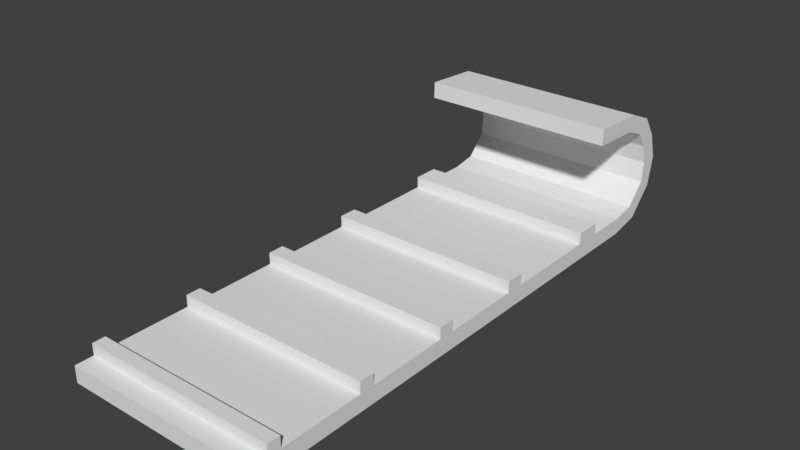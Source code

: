 # Source: toboggan.blend  (saved by Blender 2.78.0; exported with 4.5.12 LTS)
import bpy
from mathutils import Matrix  # noqa: F401  (used for matrix-valued properties, if any)

bpy.ops.wm.read_factory_settings(use_empty=True)
scene = bpy.context.scene
scene.name = 'Scene'

# ---- collections
col_collection_1 = bpy.data.collections.new('Collection 1'); scene.collection.children.link(col_collection_1)

# ---- world
world_world = bpy.data.worlds.new('World'); scene.world = world_world
world_world.color = (0.05088, 0.05088, 0.05088)
world_world.use_sun_shadow = False
world_world.sun_shadow_jitter_overblur = 0.0
world_world.cycles.sampling_method = 'MANUAL'

# ---- meshes
me_toboggan = bpy.data.meshes.new('toboggan')
me_toboggan.from_pydata([(-1.0, -2.509, -0.08423), (-1.0, -2.509, 0.08423), (-1.0, 2.509, -0.08423), (-1.0, 2.509, 0.08423), (1.0, -2.509, -0.08423), (1.0, -2.509, 0.08423), (1.0, 2.509, -0.08423), (1.0, 2.509, 0.08423), (-1.0, 2.952, 0.3389), (-1.0, 3.096, 0.2508), (1.0, 3.096, 0.2508), (1.0, 2.952, 0.3389), (-1.0, 2.93, 0.7389), (-1.0, 3.079, 0.8176), (1.0, 3.079, 0.8176), (1.0, 2.93, 0.7389), (-1.0, 2.607, 0.9921), (-1.0, 2.665, 1.15), (1.0, 2.665, 1.15), (1.0, 2.607, 0.9921), (-1.0, 2.081, 1.016), (-1.0, 2.085, 1.184), (1.0, 2.085, 1.184), (1.0, 2.081, 1.016), (1.0, 2.823, 0.8962), (-1.0, 2.823, 0.8962), (-1.0, 2.932, 1.035), (1.0, 2.932, 1.035), (1.0, 3.159, 0.5494), (1.0, 2.978, 0.5425), (-1.0, 3.159, 0.5494), (-1.0, 2.978, 0.5425), (-1.0, 2.837, -0.02281), (1.0, 2.837, -0.02281), (1.0, 2.756, 0.1284), (-1.0, 2.756, 0.1284), (-1.0, 0.8158, -0.08423), (-1.0, -0.188, -0.08423), (-1.0, -1.192, -0.08423), (-1.0, -2.195, -0.08423), (-1.0, -2.195, 0.08423), (-1.0, -1.192, 0.08423), (-1.0, -0.188, 0.08423), (-1.0, 0.8158, 0.08423), (1.0, -2.195, -0.08423), (1.0, -1.192, -0.08423), (1.0, -0.188, -0.08423), (1.0, 0.8158, -0.08423), (1.0, 0.8158, 0.08423), (1.0, -0.188, 0.08423), (1.0, -1.192, 0.08423), (1.0, -2.195, 0.08423), (-1.0, -2.325, -0.08423), (1.0, -2.325, 0.08423), (-1.0, -2.325, 0.08423), (1.0, -2.325, -0.08423), (-1.0, -1.346, -0.08423), (-1.0, -1.346, 0.08423), (1.0, -1.346, -0.08423), (1.0, -1.346, 0.08423), (-1.0, -0.3551, -0.08423), (-1.0, -0.3551, 0.08423), (1.0, -0.3551, -0.08423), (1.0, -0.3551, 0.08423), (-1.0, 0.625, -0.08423), (-1.0, 0.625, 0.08423), (1.0, 0.625, -0.08423), (1.0, 0.625, 0.08423), (-1.0, 2.089, 0.08423), (1.0, 2.089, -0.08423), (-1.0, 2.089, -0.08423), (1.0, 2.089, 0.08423), (-1.0, 1.817, -0.08423), (1.0, 1.817, 0.08423), (-1.0, 1.817, 0.08423), (1.0, 1.817, -0.08423), (-1.0, -2.325, 0.202), (-1.0, -2.195, 0.202), (-1.0, -1.346, 0.202), (-1.0, -1.192, 0.202), (-1.0, -0.3551, 0.202), (-1.0, -0.188, 0.202), (-1.0, 0.625, 0.202), (-1.0, 0.8158, 0.202), (1.0, 0.8158, 0.202), (1.0, -0.188, 0.202), (1.0, -1.192, 0.202), (1.0, -2.195, 0.202), (1.0, -2.325, 0.202), (1.0, -1.346, 0.202), (1.0, -0.3551, 0.202), (1.0, 0.625, 0.202), (-1.0, 1.817, 0.202), (-1.0, 2.089, 0.202), (1.0, 2.089, 0.202), (1.0, 1.817, 0.202)], [], [(70, 68, 3, 2), (33, 32, 9, 10), (55, 53, 5, 4), (4, 5, 1, 0), (52, 55, 4, 0), (53, 54, 1, 5), (29, 28, 14, 15), (35, 34, 11, 8), (32, 35, 8, 9), (34, 33, 10, 11), (25, 24, 19, 16), (28, 30, 13, 14), (31, 29, 15, 12), (30, 31, 12, 13), (19, 18, 22, 23), (26, 25, 16, 17), (24, 27, 18, 19), (27, 26, 17, 18), (21, 20, 23, 22), (18, 17, 21, 22), (16, 19, 23, 20), (17, 16, 20, 21), (14, 13, 26, 27), (15, 14, 27, 24), (13, 12, 25, 26), (12, 15, 24, 25), (9, 8, 31, 30), (8, 11, 29, 31), (10, 9, 30, 28), (11, 10, 28, 29), (7, 6, 33, 34), (2, 3, 35, 32), (3, 7, 34, 35), (6, 2, 32, 33), (73, 74, 43, 48), (67, 65, 42, 49), (63, 61, 41, 50), (59, 57, 40, 51), (72, 75, 47, 36), (64, 66, 46, 37), (60, 62, 45, 38), (56, 58, 44, 39), (75, 73, 48, 47), (66, 67, 49, 46), (62, 63, 50, 45), (58, 59, 51, 44), (52, 54, 40, 39), (56, 57, 41, 38), (60, 61, 42, 37), (64, 65, 43, 36), (0, 1, 54, 52), (73, 71, 94, 95), (39, 44, 55, 52), (44, 51, 53, 55), (39, 40, 57, 56), (45, 50, 59, 58), (38, 45, 58, 56), (59, 50, 86, 89), (38, 41, 61, 60), (46, 49, 63, 62), (37, 46, 62, 60), (42, 61, 80, 81), (37, 42, 65, 64), (47, 48, 67, 66), (36, 47, 66, 64), (41, 57, 78, 79), (6, 7, 71, 69), (2, 6, 69, 70), (7, 3, 68, 71), (72, 74, 68, 70), (36, 43, 74, 72), (69, 71, 73, 75), (70, 69, 75, 72), (74, 73, 95, 92), (87, 77, 76, 88), (86, 79, 78, 89), (85, 81, 80, 90), (84, 83, 82, 91), (94, 93, 92, 95), (63, 49, 85, 90), (43, 65, 82, 83), (67, 48, 84, 91), (54, 53, 88, 76), (48, 43, 83, 84), (49, 42, 81, 85), (57, 59, 89, 78), (61, 63, 90, 80), (50, 41, 79, 86), (71, 68, 93, 94), (53, 51, 87, 88), (65, 67, 91, 82), (40, 54, 76, 77), (51, 40, 77, 87), (68, 74, 92, 93)])
me_toboggan.use_remesh_preserve_volume = False
me_toboggan.use_remesh_preserve_attributes = False
me_toboggan.use_mirror_vertex_groups = False
me_toboggan.update()

# ---- objects
ob_toboggan = bpy.data.objects.new('toboggan', me_toboggan)

# ---- transforms, parenting, visibility, modifiers, constraints
ob_toboggan.location = (0.0, 0.0, 0.0)
ob_toboggan.rotation_euler = (6.283, -0.0, 0.0)
ob_toboggan.lineart.crease_threshold = 0.0

# ---- collection membership
col_collection_1.objects.link(ob_toboggan)

# ---- scene / render settings (as saved in the file)
scene.frame_start = 1; scene.frame_end = 250; scene.frame_set(1)
scene.render.engine = 'BLENDER_EEVEE_NEXT'
scene.render.resolution_percentage = 50
scene.render.dither_intensity = 0.0
scene.cycles.use_denoising = False
scene.cycles.samples = 128
scene.cycles.sampling_pattern = 'TABULATED_SOBOL'
scene.cycles.light_sampling_threshold = 0.0
scene.cycles.use_adaptive_sampling = False
scene.cycles.use_light_tree = False
scene.cycles.blur_glossy = 0.0
scene.cycles.sample_clamp_indirect = 0.0
scene.view_settings.view_transform = 'Standard'
bpy.context.view_layer.update()

# ---- added for rendering (the .blend has no active camera and no usable light): camera, sun
cam_auto = bpy.data.cameras.new('AutoCamera')
cam_auto.lens = 50.0
cam_auto.sensor_width = 36.0
cam_auto.clip_end = 1000.0
ob_auto_camera = bpy.data.objects.new('AutoCamera', cam_auto)
scene.collection.objects.link(ob_auto_camera)
ob_auto_camera.location = (5.68355, -6.49561, 5.09676)
ob_auto_camera.rotation_euler = (1.09748, -7.21219e-08, 0.694738)
scene.camera = ob_auto_camera
light_auto_sun = bpy.data.lights.new('AutoSun', 'SUN')
light_auto_sun.energy = 3.0
light_auto_sun.angle = 0.0523599
ob_auto_sun = bpy.data.objects.new('AutoSun', light_auto_sun)
scene.collection.objects.link(ob_auto_sun)
ob_auto_sun.rotation_euler = (0.872665, 0.174533, 0.523599)
bpy.context.view_layer.update()

